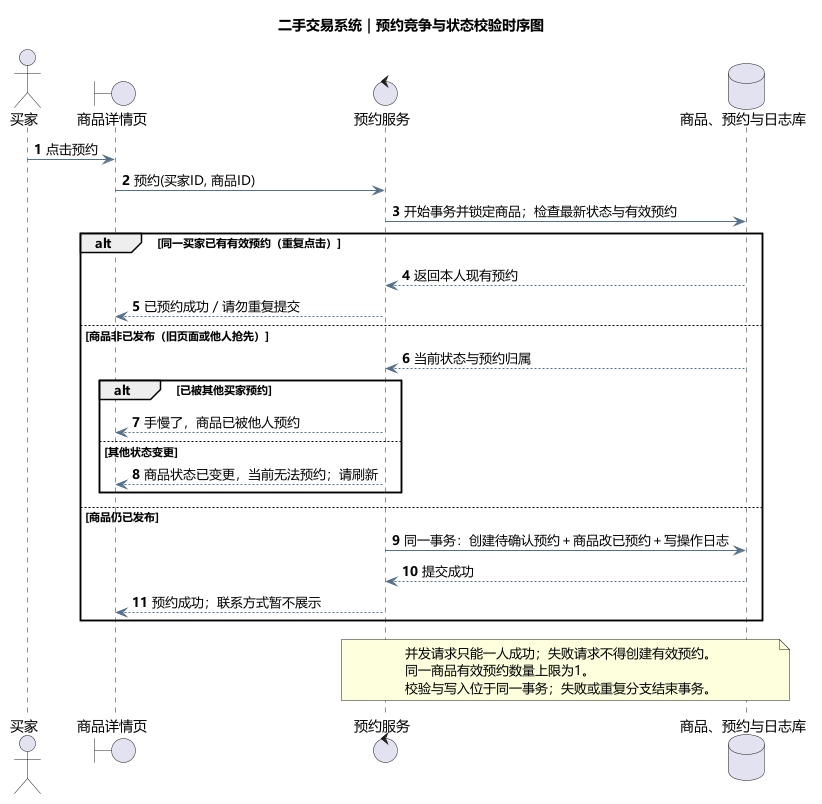

The diagram above was rendered by PlantUML. Its source (embedded in the PNG):
@startuml
title 二手交易系统｜预约竞争与状态校验时序图
skinparam defaultFontName Microsoft YaHei
skinparam backgroundColor #FFFFFF
skinparam sequenceParticipantBackgroundColor #F3F8FC
skinparam sequenceParticipantBorderColor #355C7D
skinparam ArrowColor #54718B
skinparam shadowing false
autonumber
actor 买家
boundary 商品详情页 as UI
control 预约服务 as Service
database "商品、预约与日志库" as DB

买家 -> UI : 点击预约
UI -> Service : 预约(买家ID, 商品ID)
Service -> DB : 开始事务并锁定商品；检查最新状态与有效预约
alt 同一买家已有有效预约（重复点击）
  DB --> Service : 返回本人现有预约
  Service --> UI : 已预约成功／请勿重复提交
else 商品非已发布（旧页面或他人抢先）
  DB --> Service : 当前状态与预约归属
  alt 已被其他买家预约
    Service --> UI : 手慢了，商品已被他人预约
  else 其他状态变更
    Service --> UI : 商品状态已变更，当前无法预约；请刷新
  end
else 商品仍已发布
  Service -> DB : 同一事务：创建待确认预约＋商品改已预约＋写操作日志
  DB --> Service : 提交成功
  Service --> UI : 预约成功；联系方式暂不展示
end
note over Service,DB
  并发请求只能一人成功；失败请求不得创建有效预约。
  同一商品有效预约数量上限为1。
  校验与写入位于同一事务；失败或重复分支结束事务。
end note
@enduml